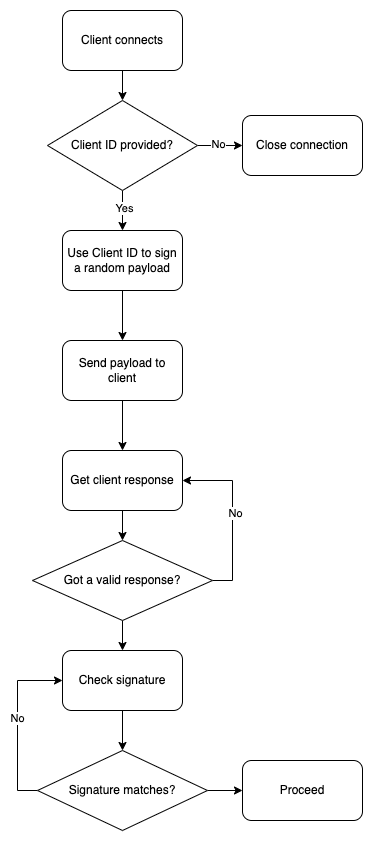

The diagram above was exported from draw.io. Its source (the exported page's mxGraphModel, read from the mxfile embedded in the PNG):
<mxGraphModel dx="1186" dy="682" grid="1" gridSize="10" guides="1" tooltips="1" connect="1" arrows="1" fold="1" page="1" pageScale="1" pageWidth="827" pageHeight="1169" math="0" shadow="0">
  <root>
    <mxCell id="WIyWlLk6GJQsqaUBKTNV-0" />
    <mxCell id="WIyWlLk6GJQsqaUBKTNV-1" parent="WIyWlLk6GJQsqaUBKTNV-0" />
    <mxCell id="-nlUGZmJ022Vw-bj6Mr3-3" style="edgeStyle=orthogonalEdgeStyle;rounded=0;orthogonalLoop=1;jettySize=auto;html=1;exitX=0.5;exitY=1;exitDx=0;exitDy=0;entryX=0.5;entryY=0;entryDx=0;entryDy=0;" edge="1" parent="WIyWlLk6GJQsqaUBKTNV-1" source="-nlUGZmJ022Vw-bj6Mr3-0" target="-nlUGZmJ022Vw-bj6Mr3-2">
      <mxGeometry relative="1" as="geometry" />
    </mxCell>
    <mxCell id="-nlUGZmJ022Vw-bj6Mr3-0" value="Client connects" style="rounded=1;whiteSpace=wrap;html=1;" vertex="1" parent="WIyWlLk6GJQsqaUBKTNV-1">
      <mxGeometry x="296" y="100" width="120" height="60" as="geometry" />
    </mxCell>
    <mxCell id="-nlUGZmJ022Vw-bj6Mr3-8" style="edgeStyle=orthogonalEdgeStyle;rounded=0;orthogonalLoop=1;jettySize=auto;html=1;exitX=0.5;exitY=1;exitDx=0;exitDy=0;" edge="1" parent="WIyWlLk6GJQsqaUBKTNV-1" source="-nlUGZmJ022Vw-bj6Mr3-1" target="-nlUGZmJ022Vw-bj6Mr3-7">
      <mxGeometry relative="1" as="geometry" />
    </mxCell>
    <mxCell id="-nlUGZmJ022Vw-bj6Mr3-1" value="Use Client ID to sign a random payload" style="rounded=1;whiteSpace=wrap;html=1;" vertex="1" parent="WIyWlLk6GJQsqaUBKTNV-1">
      <mxGeometry x="296" y="320" width="120" height="60" as="geometry" />
    </mxCell>
    <mxCell id="-nlUGZmJ022Vw-bj6Mr3-4" style="edgeStyle=orthogonalEdgeStyle;rounded=0;orthogonalLoop=1;jettySize=auto;html=1;exitX=1;exitY=0.5;exitDx=0;exitDy=0;" edge="1" parent="WIyWlLk6GJQsqaUBKTNV-1" source="-nlUGZmJ022Vw-bj6Mr3-2" target="-nlUGZmJ022Vw-bj6Mr3-5">
      <mxGeometry relative="1" as="geometry">
        <mxPoint x="516" y="235" as="targetPoint" />
      </mxGeometry>
    </mxCell>
    <mxCell id="-nlUGZmJ022Vw-bj6Mr3-14" value="No" style="edgeLabel;html=1;align=center;verticalAlign=middle;resizable=0;points=[];" vertex="1" connectable="0" parent="-nlUGZmJ022Vw-bj6Mr3-4">
      <mxGeometry x="-0.12" y="2" relative="1" as="geometry">
        <mxPoint as="offset" />
      </mxGeometry>
    </mxCell>
    <mxCell id="-nlUGZmJ022Vw-bj6Mr3-6" style="edgeStyle=orthogonalEdgeStyle;rounded=0;orthogonalLoop=1;jettySize=auto;html=1;exitX=0.5;exitY=1;exitDx=0;exitDy=0;entryX=0.5;entryY=0;entryDx=0;entryDy=0;" edge="1" parent="WIyWlLk6GJQsqaUBKTNV-1" source="-nlUGZmJ022Vw-bj6Mr3-2" target="-nlUGZmJ022Vw-bj6Mr3-1">
      <mxGeometry relative="1" as="geometry" />
    </mxCell>
    <mxCell id="-nlUGZmJ022Vw-bj6Mr3-15" value="Yes" style="edgeLabel;html=1;align=center;verticalAlign=middle;resizable=0;points=[];" vertex="1" connectable="0" parent="-nlUGZmJ022Vw-bj6Mr3-6">
      <mxGeometry x="-0.15" y="1" relative="1" as="geometry">
        <mxPoint as="offset" />
      </mxGeometry>
    </mxCell>
    <mxCell id="-nlUGZmJ022Vw-bj6Mr3-2" value="Client ID provided?" style="rhombus;whiteSpace=wrap;html=1;" vertex="1" parent="WIyWlLk6GJQsqaUBKTNV-1">
      <mxGeometry x="281" y="190" width="150" height="90" as="geometry" />
    </mxCell>
    <mxCell id="-nlUGZmJ022Vw-bj6Mr3-5" value="Close connection" style="rounded=1;whiteSpace=wrap;html=1;" vertex="1" parent="WIyWlLk6GJQsqaUBKTNV-1">
      <mxGeometry x="476" y="205" width="120" height="60" as="geometry" />
    </mxCell>
    <mxCell id="-nlUGZmJ022Vw-bj6Mr3-10" style="edgeStyle=orthogonalEdgeStyle;rounded=0;orthogonalLoop=1;jettySize=auto;html=1;exitX=0.5;exitY=1;exitDx=0;exitDy=0;entryX=0.5;entryY=0;entryDx=0;entryDy=0;" edge="1" parent="WIyWlLk6GJQsqaUBKTNV-1" source="-nlUGZmJ022Vw-bj6Mr3-7" target="-nlUGZmJ022Vw-bj6Mr3-9">
      <mxGeometry relative="1" as="geometry" />
    </mxCell>
    <mxCell id="-nlUGZmJ022Vw-bj6Mr3-7" value="Send payload to client" style="rounded=1;whiteSpace=wrap;html=1;" vertex="1" parent="WIyWlLk6GJQsqaUBKTNV-1">
      <mxGeometry x="296" y="430" width="120" height="60" as="geometry" />
    </mxCell>
    <mxCell id="-nlUGZmJ022Vw-bj6Mr3-12" style="edgeStyle=orthogonalEdgeStyle;rounded=0;orthogonalLoop=1;jettySize=auto;html=1;exitX=0.5;exitY=1;exitDx=0;exitDy=0;entryX=0.5;entryY=0;entryDx=0;entryDy=0;" edge="1" parent="WIyWlLk6GJQsqaUBKTNV-1" source="-nlUGZmJ022Vw-bj6Mr3-9" target="-nlUGZmJ022Vw-bj6Mr3-11">
      <mxGeometry relative="1" as="geometry" />
    </mxCell>
    <mxCell id="-nlUGZmJ022Vw-bj6Mr3-9" value="Get client response" style="rounded=1;whiteSpace=wrap;html=1;" vertex="1" parent="WIyWlLk6GJQsqaUBKTNV-1">
      <mxGeometry x="296" y="540" width="120" height="60" as="geometry" />
    </mxCell>
    <mxCell id="-nlUGZmJ022Vw-bj6Mr3-16" style="edgeStyle=orthogonalEdgeStyle;rounded=0;orthogonalLoop=1;jettySize=auto;html=1;exitX=1;exitY=0.5;exitDx=0;exitDy=0;entryX=1;entryY=0.5;entryDx=0;entryDy=0;" edge="1" parent="WIyWlLk6GJQsqaUBKTNV-1" source="-nlUGZmJ022Vw-bj6Mr3-11" target="-nlUGZmJ022Vw-bj6Mr3-9">
      <mxGeometry relative="1" as="geometry" />
    </mxCell>
    <mxCell id="-nlUGZmJ022Vw-bj6Mr3-17" value="No" style="edgeLabel;html=1;align=center;verticalAlign=middle;resizable=0;points=[];" vertex="1" connectable="0" parent="-nlUGZmJ022Vw-bj6Mr3-16">
      <mxGeometry x="0.0353" y="-2" relative="1" as="geometry">
        <mxPoint as="offset" />
      </mxGeometry>
    </mxCell>
    <mxCell id="-nlUGZmJ022Vw-bj6Mr3-19" style="edgeStyle=orthogonalEdgeStyle;rounded=0;orthogonalLoop=1;jettySize=auto;html=1;exitX=0.5;exitY=1;exitDx=0;exitDy=0;entryX=0.5;entryY=0;entryDx=0;entryDy=0;" edge="1" parent="WIyWlLk6GJQsqaUBKTNV-1" source="-nlUGZmJ022Vw-bj6Mr3-11" target="-nlUGZmJ022Vw-bj6Mr3-18">
      <mxGeometry relative="1" as="geometry" />
    </mxCell>
    <mxCell id="-nlUGZmJ022Vw-bj6Mr3-11" value="Got a valid response?" style="rhombus;whiteSpace=wrap;html=1;" vertex="1" parent="WIyWlLk6GJQsqaUBKTNV-1">
      <mxGeometry x="266" y="630" width="180" height="80" as="geometry" />
    </mxCell>
    <mxCell id="-nlUGZmJ022Vw-bj6Mr3-21" style="edgeStyle=orthogonalEdgeStyle;rounded=0;orthogonalLoop=1;jettySize=auto;html=1;exitX=0.5;exitY=1;exitDx=0;exitDy=0;entryX=0.5;entryY=0;entryDx=0;entryDy=0;" edge="1" parent="WIyWlLk6GJQsqaUBKTNV-1" source="-nlUGZmJ022Vw-bj6Mr3-18" target="-nlUGZmJ022Vw-bj6Mr3-20">
      <mxGeometry relative="1" as="geometry" />
    </mxCell>
    <mxCell id="-nlUGZmJ022Vw-bj6Mr3-18" value="Check signature" style="rounded=1;whiteSpace=wrap;html=1;" vertex="1" parent="WIyWlLk6GJQsqaUBKTNV-1">
      <mxGeometry x="296" y="740" width="120" height="60" as="geometry" />
    </mxCell>
    <mxCell id="-nlUGZmJ022Vw-bj6Mr3-22" style="edgeStyle=orthogonalEdgeStyle;rounded=0;orthogonalLoop=1;jettySize=auto;html=1;exitX=0;exitY=0.5;exitDx=0;exitDy=0;entryX=0;entryY=0.5;entryDx=0;entryDy=0;" edge="1" parent="WIyWlLk6GJQsqaUBKTNV-1" source="-nlUGZmJ022Vw-bj6Mr3-20" target="-nlUGZmJ022Vw-bj6Mr3-18">
      <mxGeometry relative="1" as="geometry" />
    </mxCell>
    <mxCell id="-nlUGZmJ022Vw-bj6Mr3-23" value="No" style="edgeLabel;html=1;align=center;verticalAlign=middle;resizable=0;points=[];" vertex="1" connectable="0" parent="-nlUGZmJ022Vw-bj6Mr3-22">
      <mxGeometry x="0.0686" y="1" relative="1" as="geometry">
        <mxPoint y="1" as="offset" />
      </mxGeometry>
    </mxCell>
    <mxCell id="-nlUGZmJ022Vw-bj6Mr3-25" style="edgeStyle=orthogonalEdgeStyle;rounded=0;orthogonalLoop=1;jettySize=auto;html=1;exitX=1;exitY=0.5;exitDx=0;exitDy=0;" edge="1" parent="WIyWlLk6GJQsqaUBKTNV-1" source="-nlUGZmJ022Vw-bj6Mr3-20" target="-nlUGZmJ022Vw-bj6Mr3-24">
      <mxGeometry relative="1" as="geometry" />
    </mxCell>
    <mxCell id="-nlUGZmJ022Vw-bj6Mr3-20" value="Signature matches?" style="rhombus;whiteSpace=wrap;html=1;" vertex="1" parent="WIyWlLk6GJQsqaUBKTNV-1">
      <mxGeometry x="271" y="840" width="170" height="80" as="geometry" />
    </mxCell>
    <mxCell id="-nlUGZmJ022Vw-bj6Mr3-24" value="Proceed" style="rounded=1;whiteSpace=wrap;html=1;" vertex="1" parent="WIyWlLk6GJQsqaUBKTNV-1">
      <mxGeometry x="476" y="850" width="120" height="60" as="geometry" />
    </mxCell>
  </root>
</mxGraphModel>